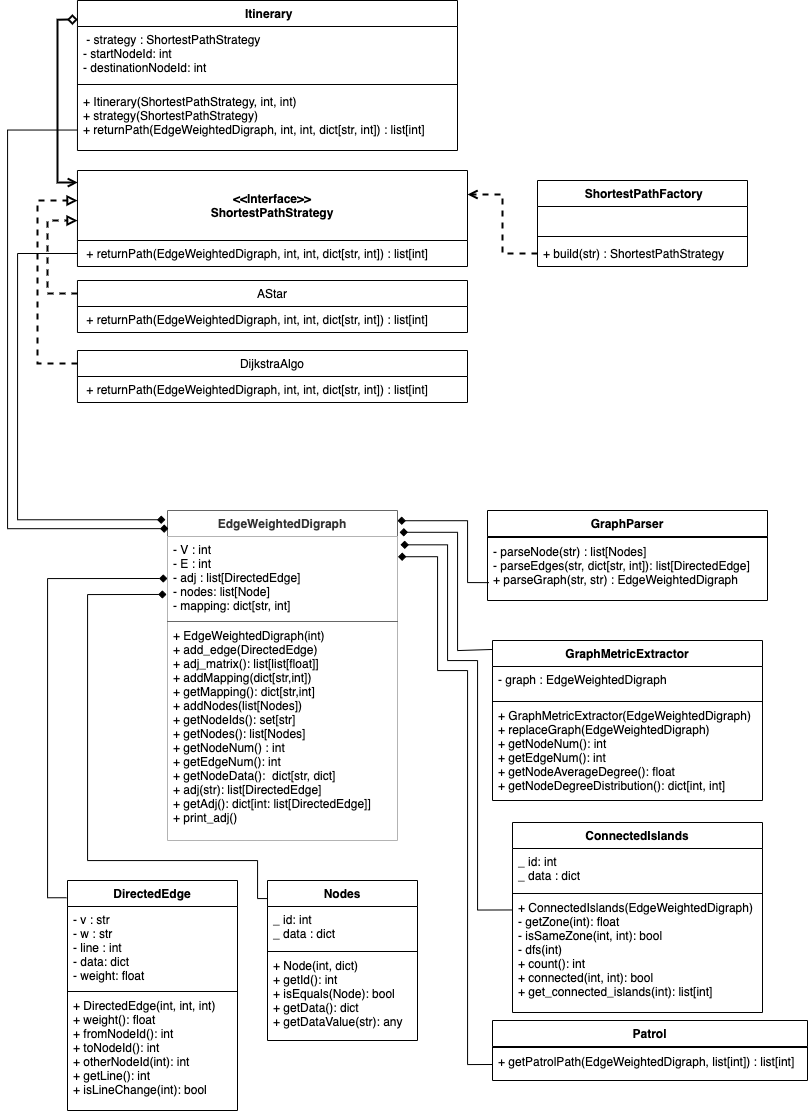

The diagram above was exported from draw.io. Its source (the exported page's mxGraphModel, read from the mxfile embedded in the PNG):
<mxGraphModel dx="2581" dy="2255" grid="1" gridSize="10" guides="1" tooltips="1" connect="1" arrows="1" fold="1" page="1" pageScale="1" pageWidth="850" pageHeight="1100" math="0" shadow="0">
  <root>
    <mxCell id="0" />
    <mxCell id="1" parent="0" />
    <mxCell id="rEGiG_pFtOL1VY7xqY63-1" value=" Itinerary" style="swimlane;fontStyle=1;align=center;verticalAlign=top;childLayout=stackLayout;horizontal=1;startSize=26;horizontalStack=0;resizeParent=1;resizeParentMax=0;resizeLast=0;collapsible=1;marginBottom=0;" parent="1" vertex="1">
      <mxGeometry x="-370.04" y="-470" width="380.04" height="150" as="geometry" />
    </mxCell>
    <mxCell id="rEGiG_pFtOL1VY7xqY63-2" value=" - strategy : ShortestPathStrategy&#10;- startNodeId: int&#10;- destinationNodeId: int" style="text;strokeColor=none;fillColor=none;align=left;verticalAlign=top;spacingLeft=4;spacingRight=4;overflow=hidden;rotatable=0;points=[[0,0.5],[1,0.5]];portConstraint=eastwest;" parent="rEGiG_pFtOL1VY7xqY63-1" vertex="1">
      <mxGeometry y="26" width="380.04" height="54" as="geometry" />
    </mxCell>
    <mxCell id="rEGiG_pFtOL1VY7xqY63-3" value="" style="line;strokeWidth=1;fillColor=none;align=left;verticalAlign=middle;spacingTop=-1;spacingLeft=3;spacingRight=3;rotatable=0;labelPosition=right;points=[];portConstraint=eastwest;strokeColor=inherit;" parent="rEGiG_pFtOL1VY7xqY63-1" vertex="1">
      <mxGeometry y="80" width="380.04" height="8" as="geometry" />
    </mxCell>
    <mxCell id="rEGiG_pFtOL1VY7xqY63-4" value="+ Itinerary(ShortestPathStrategy, int, int)&#10;+ strategy(ShortestPathStrategy)&#10;+ returnPath(EdgeWeightedDigraph, int, int, dict[str, int]) : list[int]" style="text;strokeColor=none;fillColor=none;align=left;verticalAlign=top;spacingLeft=4;spacingRight=4;overflow=hidden;rotatable=0;points=[[0,0.5],[1,0.5]];portConstraint=eastwest;" parent="rEGiG_pFtOL1VY7xqY63-1" vertex="1">
      <mxGeometry y="88" width="380.04" height="62" as="geometry" />
    </mxCell>
    <mxCell id="rEGiG_pFtOL1VY7xqY63-5" value="&lt;&lt;Interface&gt;&gt; &#10;ShortestPathStrategy" style="swimlane;fontStyle=1;childLayout=stackLayout;horizontal=1;startSize=70;fillColor=none;horizontalStack=0;resizeParent=1;resizeParentMax=0;resizeLast=0;collapsible=1;marginBottom=0;" parent="1" vertex="1">
      <mxGeometry x="-370.03999999999996" y="-300" width="390.04" height="96" as="geometry" />
    </mxCell>
    <mxCell id="rEGiG_pFtOL1VY7xqY63-8" value=" + returnPath(EdgeWeightedDigraph, int, int, dict[str, int]) : list[int]" style="text;strokeColor=none;fillColor=none;align=left;verticalAlign=top;spacingLeft=4;spacingRight=4;overflow=hidden;rotatable=0;points=[[0,0.5],[1,0.5]];portConstraint=eastwest;" parent="rEGiG_pFtOL1VY7xqY63-5" vertex="1">
      <mxGeometry y="70" width="390.04" height="26" as="geometry" />
    </mxCell>
    <mxCell id="rEGiG_pFtOL1VY7xqY63-9" style="edgeStyle=orthogonalEdgeStyle;rounded=0;orthogonalLoop=1;jettySize=auto;html=1;exitX=0.001;exitY=0.127;exitDx=0;exitDy=0;entryX=0.001;entryY=0.125;entryDx=0;entryDy=0;endArrow=open;endFill=0;startArrow=diamond;startFill=0;targetPerimeterSpacing=0;strokeWidth=2;entryPerimeter=0;exitPerimeter=0;" parent="1" source="rEGiG_pFtOL1VY7xqY63-1" target="rEGiG_pFtOL1VY7xqY63-5" edge="1">
      <mxGeometry relative="1" as="geometry" />
    </mxCell>
    <mxCell id="rEGiG_pFtOL1VY7xqY63-16" style="edgeStyle=orthogonalEdgeStyle;rounded=0;orthogonalLoop=1;jettySize=auto;html=1;exitX=0;exitY=0.25;exitDx=0;exitDy=0;dashed=1;strokeWidth=2;startArrow=none;startFill=0;endArrow=block;endFill=0;targetPerimeterSpacing=0;" parent="1" source="rEGiG_pFtOL1VY7xqY63-10" edge="1">
      <mxGeometry relative="1" as="geometry">
        <mxPoint x="-370.03999999999996" y="-250" as="targetPoint" />
        <Array as="points">
          <mxPoint x="-400.03999999999996" y="-177" />
          <mxPoint x="-400.03999999999996" y="-250" />
          <mxPoint x="-370.03999999999996" y="-250" />
        </Array>
      </mxGeometry>
    </mxCell>
    <mxCell id="rEGiG_pFtOL1VY7xqY63-10" value="AStar" style="swimlane;fontStyle=0;childLayout=stackLayout;horizontal=1;startSize=26;fillColor=none;horizontalStack=0;resizeParent=1;resizeParentMax=0;resizeLast=0;collapsible=1;marginBottom=0;" parent="1" vertex="1">
      <mxGeometry x="-370.03999999999996" y="-190" width="390.04" height="52" as="geometry" />
    </mxCell>
    <mxCell id="rEGiG_pFtOL1VY7xqY63-11" value=" + returnPath(EdgeWeightedDigraph, int, int, dict[str, int]) : list[int]" style="text;strokeColor=none;fillColor=none;align=left;verticalAlign=top;spacingLeft=4;spacingRight=4;overflow=hidden;rotatable=0;points=[[0,0.5],[1,0.5]];portConstraint=eastwest;" parent="rEGiG_pFtOL1VY7xqY63-10" vertex="1">
      <mxGeometry y="26" width="390.04" height="26" as="geometry" />
    </mxCell>
    <mxCell id="rEGiG_pFtOL1VY7xqY63-15" style="edgeStyle=orthogonalEdgeStyle;rounded=0;orthogonalLoop=1;jettySize=auto;html=1;exitX=0;exitY=0.25;exitDx=0;exitDy=0;dashed=1;strokeWidth=2;startArrow=none;startFill=0;endArrow=block;endFill=0;targetPerimeterSpacing=0;" parent="1" source="rEGiG_pFtOL1VY7xqY63-12" edge="1">
      <mxGeometry relative="1" as="geometry">
        <mxPoint x="-370.03999999999996" y="-270" as="targetPoint" />
        <Array as="points">
          <mxPoint x="-410.03999999999996" y="-107" />
          <mxPoint x="-410.03999999999996" y="-270" />
          <mxPoint x="-370.03999999999996" y="-270" />
        </Array>
      </mxGeometry>
    </mxCell>
    <mxCell id="rEGiG_pFtOL1VY7xqY63-12" value="DijkstraAlgo" style="swimlane;fontStyle=0;childLayout=stackLayout;horizontal=1;startSize=26;fillColor=none;horizontalStack=0;resizeParent=1;resizeParentMax=0;resizeLast=0;collapsible=1;marginBottom=0;" parent="1" vertex="1">
      <mxGeometry x="-370.03999999999996" y="-120" width="390.04" height="52" as="geometry" />
    </mxCell>
    <mxCell id="rEGiG_pFtOL1VY7xqY63-13" value=" + returnPath(EdgeWeightedDigraph, int, int, dict[str, int]) : list[int]" style="text;strokeColor=none;fillColor=none;align=left;verticalAlign=top;spacingLeft=4;spacingRight=4;overflow=hidden;rotatable=0;points=[[0,0.5],[1,0.5]];portConstraint=eastwest;" parent="rEGiG_pFtOL1VY7xqY63-12" vertex="1">
      <mxGeometry y="26" width="390.04" height="26" as="geometry" />
    </mxCell>
    <mxCell id="8-cq6iv_p9Y2oot6W_O7-1" value=" ShortestPathFactory" style="swimlane;fontStyle=1;align=center;verticalAlign=top;childLayout=stackLayout;horizontal=1;startSize=26;horizontalStack=0;resizeParent=1;resizeParentMax=0;resizeLast=0;collapsible=1;marginBottom=0;" vertex="1" parent="1">
      <mxGeometry x="90" y="-290" width="210" height="86" as="geometry" />
    </mxCell>
    <mxCell id="8-cq6iv_p9Y2oot6W_O7-2" value="   " style="text;strokeColor=none;fillColor=none;align=left;verticalAlign=top;spacingLeft=4;spacingRight=4;overflow=hidden;rotatable=0;points=[[0,0.5],[1,0.5]];portConstraint=eastwest;" vertex="1" parent="8-cq6iv_p9Y2oot6W_O7-1">
      <mxGeometry y="26" width="210" height="26" as="geometry" />
    </mxCell>
    <mxCell id="8-cq6iv_p9Y2oot6W_O7-3" value="" style="line;strokeWidth=1;fillColor=none;align=left;verticalAlign=middle;spacingTop=-1;spacingLeft=3;spacingRight=3;rotatable=0;labelPosition=right;points=[];portConstraint=eastwest;strokeColor=inherit;" vertex="1" parent="8-cq6iv_p9Y2oot6W_O7-1">
      <mxGeometry y="52" width="210" height="8" as="geometry" />
    </mxCell>
    <mxCell id="8-cq6iv_p9Y2oot6W_O7-4" value="+ build(str) : ShortestPathStrategy" style="text;strokeColor=none;fillColor=none;align=left;verticalAlign=top;spacingLeft=4;spacingRight=4;overflow=hidden;rotatable=0;points=[[0,0.5],[1,0.5]];portConstraint=eastwest;" vertex="1" parent="8-cq6iv_p9Y2oot6W_O7-1">
      <mxGeometry y="60" width="210" height="26" as="geometry" />
    </mxCell>
    <mxCell id="8-cq6iv_p9Y2oot6W_O7-5" style="edgeStyle=orthogonalEdgeStyle;rounded=0;orthogonalLoop=1;jettySize=auto;html=1;exitX=0;exitY=0.5;exitDx=0;exitDy=0;entryX=1;entryY=0.25;entryDx=0;entryDy=0;endArrow=open;endFill=0;dashed=1;strokeWidth=2;" edge="1" parent="1" source="8-cq6iv_p9Y2oot6W_O7-4" target="rEGiG_pFtOL1VY7xqY63-5">
      <mxGeometry relative="1" as="geometry" />
    </mxCell>
    <mxCell id="8-cq6iv_p9Y2oot6W_O7-42" style="edgeStyle=orthogonalEdgeStyle;rounded=0;orthogonalLoop=1;jettySize=auto;html=1;exitX=-0.004;exitY=0.69;exitDx=0;exitDy=0;entryX=0;entryY=0.113;entryDx=0;entryDy=0;entryPerimeter=0;strokeWidth=1;endArrow=none;endFill=0;exitPerimeter=0;startArrow=diamond;startFill=1;" edge="1" parent="1" source="8-cq6iv_p9Y2oot6W_O7-7" target="8-cq6iv_p9Y2oot6W_O7-19">
      <mxGeometry relative="1" as="geometry">
        <Array as="points">
          <mxPoint x="-360" y="124" />
          <mxPoint x="-360" y="390" />
          <mxPoint x="-190" y="390" />
          <mxPoint x="-190" y="428" />
        </Array>
      </mxGeometry>
    </mxCell>
    <mxCell id="8-cq6iv_p9Y2oot6W_O7-46" style="edgeStyle=orthogonalEdgeStyle;rounded=0;orthogonalLoop=1;jettySize=auto;html=1;exitX=1;exitY=0.031;exitDx=0;exitDy=0;entryX=0.005;entryY=0.712;entryDx=0;entryDy=0;entryPerimeter=0;strokeWidth=1;startArrow=diamond;startFill=1;endArrow=none;endFill=0;exitPerimeter=0;" edge="1" parent="1" source="8-cq6iv_p9Y2oot6W_O7-6" target="8-cq6iv_p9Y2oot6W_O7-13">
      <mxGeometry relative="1" as="geometry">
        <Array as="points">
          <mxPoint x="20" y="50" />
          <mxPoint x="20" y="112" />
        </Array>
      </mxGeometry>
    </mxCell>
    <mxCell id="8-cq6iv_p9Y2oot6W_O7-6" value="EdgeWeightedDigraph" style="swimlane;fontStyle=1;align=center;verticalAlign=top;childLayout=stackLayout;horizontal=1;startSize=26;horizontalStack=0;resizeParent=1;resizeParentMax=0;resizeLast=0;collapsible=1;marginBottom=0;fillColor=default;fontColor=#333333;strokeColor=#666666;gradientColor=none;" vertex="1" parent="1">
      <mxGeometry x="-280" y="40" width="230" height="330" as="geometry" />
    </mxCell>
    <mxCell id="8-cq6iv_p9Y2oot6W_O7-7" value="- V : int&#10;- E : int&#10;- adj : list[DirectedEdge]&#10;- nodes: list[Node]&#10;- mapping: dict[str, int]" style="text;strokeColor=none;fillColor=default;align=left;verticalAlign=top;spacingLeft=4;spacingRight=4;overflow=hidden;rotatable=0;points=[[0,0.5],[1,0.5]];portConstraint=eastwest;" vertex="1" parent="8-cq6iv_p9Y2oot6W_O7-6">
      <mxGeometry y="26" width="230" height="84" as="geometry" />
    </mxCell>
    <mxCell id="8-cq6iv_p9Y2oot6W_O7-8" value="" style="line;strokeWidth=1;fillColor=none;align=left;verticalAlign=middle;spacingTop=-1;spacingLeft=3;spacingRight=3;rotatable=0;labelPosition=right;points=[];portConstraint=eastwest;strokeColor=inherit;" vertex="1" parent="8-cq6iv_p9Y2oot6W_O7-6">
      <mxGeometry y="110" width="230" height="2" as="geometry" />
    </mxCell>
    <mxCell id="8-cq6iv_p9Y2oot6W_O7-9" value="+ EdgeWeightedDigraph(int)&#10;+ add_edge(DirectedEdge)&#10;+ adj_matrix(): list[list[float]]&#10;+ addMapping(dict[str,int])&#10;+ getMapping(): dict[str,int]&#10;+ addNodes(list[Nodes])&#10;+ getNodeIds(): set[str]&#10;+ getNodes(): list[Nodes]&#10;+ getNodeNum() : int&#10;+ getEdgeNum(): int&#10;+ getNodeData():  dict[str, dict]&#10;+ adj(str): list[DirectedEdge]&#10;+ getAdj(): dict[int: list[DirectedEdge]]&#10;+ print_adj()" style="text;strokeColor=none;fillColor=default;align=left;verticalAlign=top;spacingLeft=4;spacingRight=4;overflow=hidden;rotatable=0;points=[[0,0.5],[1,0.5]];portConstraint=eastwest;" vertex="1" parent="8-cq6iv_p9Y2oot6W_O7-6">
      <mxGeometry y="112" width="230" height="218" as="geometry" />
    </mxCell>
    <mxCell id="8-cq6iv_p9Y2oot6W_O7-10" value="GraphParser" style="swimlane;fontStyle=1;align=center;verticalAlign=top;childLayout=stackLayout;horizontal=1;startSize=26;horizontalStack=0;resizeParent=1;resizeParentMax=0;resizeLast=0;collapsible=1;marginBottom=0;" vertex="1" parent="1">
      <mxGeometry x="40" y="40" width="280" height="90" as="geometry" />
    </mxCell>
    <mxCell id="8-cq6iv_p9Y2oot6W_O7-12" value="" style="line;strokeWidth=1;fillColor=none;align=left;verticalAlign=middle;spacingTop=-1;spacingLeft=3;spacingRight=3;rotatable=0;labelPosition=right;points=[];portConstraint=eastwest;strokeColor=inherit;" vertex="1" parent="8-cq6iv_p9Y2oot6W_O7-10">
      <mxGeometry y="26" width="280" height="2" as="geometry" />
    </mxCell>
    <mxCell id="8-cq6iv_p9Y2oot6W_O7-13" value="- parseNode(str) : list[Nodes]&#10;- parseEdges(str, dict[str, int]): list[DirectedEdge]&#10;+ parseGraph(str, str) : EdgeWeightedDigraph&#10;" style="text;strokeColor=none;fillColor=none;align=left;verticalAlign=top;spacingLeft=4;spacingRight=4;overflow=hidden;rotatable=0;points=[[0,0.5],[1,0.5]];portConstraint=eastwest;" vertex="1" parent="8-cq6iv_p9Y2oot6W_O7-10">
      <mxGeometry y="28" width="280" height="62" as="geometry" />
    </mxCell>
    <mxCell id="8-cq6iv_p9Y2oot6W_O7-45" style="edgeStyle=orthogonalEdgeStyle;rounded=0;orthogonalLoop=1;jettySize=auto;html=1;exitX=-0.006;exitY=0.075;exitDx=0;exitDy=0;entryX=0;entryY=0.5;entryDx=0;entryDy=0;strokeWidth=1;startArrow=none;startFill=0;endArrow=diamond;endFill=1;exitPerimeter=0;" edge="1" parent="1" source="8-cq6iv_p9Y2oot6W_O7-15" target="8-cq6iv_p9Y2oot6W_O7-7">
      <mxGeometry relative="1" as="geometry" />
    </mxCell>
    <mxCell id="8-cq6iv_p9Y2oot6W_O7-15" value="DirectedEdge" style="swimlane;fontStyle=1;align=center;verticalAlign=top;childLayout=stackLayout;horizontal=1;startSize=26;horizontalStack=0;resizeParent=1;resizeParentMax=0;resizeLast=0;collapsible=1;marginBottom=0;" vertex="1" parent="1">
      <mxGeometry x="-380" y="410" width="170" height="230" as="geometry" />
    </mxCell>
    <mxCell id="8-cq6iv_p9Y2oot6W_O7-16" value="- v : str&#10;- w : str&#10;- line : int&#10;- data: dict&#10;- weight: float" style="text;strokeColor=none;fillColor=none;align=left;verticalAlign=top;spacingLeft=4;spacingRight=4;overflow=hidden;rotatable=0;points=[[0,0.5],[1,0.5]];portConstraint=eastwest;" vertex="1" parent="8-cq6iv_p9Y2oot6W_O7-15">
      <mxGeometry y="26" width="170" height="84" as="geometry" />
    </mxCell>
    <mxCell id="8-cq6iv_p9Y2oot6W_O7-17" value="" style="line;strokeWidth=1;fillColor=none;align=left;verticalAlign=middle;spacingTop=-1;spacingLeft=3;spacingRight=3;rotatable=0;labelPosition=right;points=[];portConstraint=eastwest;strokeColor=inherit;" vertex="1" parent="8-cq6iv_p9Y2oot6W_O7-15">
      <mxGeometry y="110" width="170" height="2" as="geometry" />
    </mxCell>
    <mxCell id="8-cq6iv_p9Y2oot6W_O7-18" value="+ DirectedEdge(int, int, int)&#10;+ weight(): float&#10;+ fromNodeId(): int&#10;+ toNodeId(): int&#10;+ otherNodeId(int): int&#10;+ getLine(): int&#10;+ isLineChange(int): bool" style="text;strokeColor=none;fillColor=none;align=left;verticalAlign=top;spacingLeft=4;spacingRight=4;overflow=hidden;rotatable=0;points=[[0,0.5],[1,0.5]];portConstraint=eastwest;" vertex="1" parent="8-cq6iv_p9Y2oot6W_O7-15">
      <mxGeometry y="112" width="170" height="118" as="geometry" />
    </mxCell>
    <mxCell id="8-cq6iv_p9Y2oot6W_O7-19" value="Nodes" style="swimlane;fontStyle=1;align=center;verticalAlign=top;childLayout=stackLayout;horizontal=1;startSize=26;horizontalStack=0;resizeParent=1;resizeParentMax=0;resizeLast=0;collapsible=1;marginBottom=0;" vertex="1" parent="1">
      <mxGeometry x="-180" y="410" width="150" height="160" as="geometry" />
    </mxCell>
    <mxCell id="8-cq6iv_p9Y2oot6W_O7-20" value="_ id: int&#10;_ data : dict" style="text;strokeColor=none;fillColor=none;align=left;verticalAlign=top;spacingLeft=4;spacingRight=4;overflow=hidden;rotatable=0;points=[[0,0.5],[1,0.5]];portConstraint=eastwest;" vertex="1" parent="8-cq6iv_p9Y2oot6W_O7-19">
      <mxGeometry y="26" width="150" height="44" as="geometry" />
    </mxCell>
    <mxCell id="8-cq6iv_p9Y2oot6W_O7-21" value="" style="line;strokeWidth=1;fillColor=none;align=left;verticalAlign=middle;spacingTop=-1;spacingLeft=3;spacingRight=3;rotatable=0;labelPosition=right;points=[];portConstraint=eastwest;strokeColor=inherit;" vertex="1" parent="8-cq6iv_p9Y2oot6W_O7-19">
      <mxGeometry y="70" width="150" height="2" as="geometry" />
    </mxCell>
    <mxCell id="8-cq6iv_p9Y2oot6W_O7-22" value="+ Node(int, dict)&#10;+ getId(): int&#10;+ isEquals(Node): bool&#10;+ getData(): dict&#10;+ getDataValue(str): any&#10;" style="text;strokeColor=none;fillColor=none;align=left;verticalAlign=top;spacingLeft=4;spacingRight=4;overflow=hidden;rotatable=0;points=[[0,0.5],[1,0.5]];portConstraint=eastwest;" vertex="1" parent="8-cq6iv_p9Y2oot6W_O7-19">
      <mxGeometry y="72" width="150" height="88" as="geometry" />
    </mxCell>
    <mxCell id="8-cq6iv_p9Y2oot6W_O7-47" style="edgeStyle=orthogonalEdgeStyle;rounded=0;orthogonalLoop=1;jettySize=auto;html=1;exitX=-0.001;exitY=0.056;exitDx=0;exitDy=0;entryX=1.009;entryY=0.066;entryDx=0;entryDy=0;entryPerimeter=0;strokeWidth=1;startArrow=none;startFill=0;endArrow=diamond;endFill=1;exitPerimeter=0;" edge="1" parent="1" source="8-cq6iv_p9Y2oot6W_O7-23" target="8-cq6iv_p9Y2oot6W_O7-6">
      <mxGeometry relative="1" as="geometry">
        <Array as="points">
          <mxPoint x="45" y="180" />
          <mxPoint x="10" y="180" />
          <mxPoint x="10" y="62" />
        </Array>
      </mxGeometry>
    </mxCell>
    <mxCell id="8-cq6iv_p9Y2oot6W_O7-23" value="GraphMetricExtractor" style="swimlane;fontStyle=1;align=center;verticalAlign=top;childLayout=stackLayout;horizontal=1;startSize=26;horizontalStack=0;resizeParent=1;resizeParentMax=0;resizeLast=0;collapsible=1;marginBottom=0;" vertex="1" parent="1">
      <mxGeometry x="45" y="170" width="270" height="160" as="geometry" />
    </mxCell>
    <mxCell id="8-cq6iv_p9Y2oot6W_O7-24" value="- graph : EdgeWeightedDigraph" style="text;strokeColor=none;fillColor=none;align=left;verticalAlign=top;spacingLeft=4;spacingRight=4;overflow=hidden;rotatable=0;points=[[0,0.5],[1,0.5]];portConstraint=eastwest;fontStyle=0" vertex="1" parent="8-cq6iv_p9Y2oot6W_O7-23">
      <mxGeometry y="26" width="270" height="34" as="geometry" />
    </mxCell>
    <mxCell id="8-cq6iv_p9Y2oot6W_O7-25" value="" style="line;strokeWidth=1;fillColor=none;align=left;verticalAlign=middle;spacingTop=-1;spacingLeft=3;spacingRight=3;rotatable=0;labelPosition=right;points=[];portConstraint=eastwest;strokeColor=inherit;" vertex="1" parent="8-cq6iv_p9Y2oot6W_O7-23">
      <mxGeometry y="60" width="270" height="2" as="geometry" />
    </mxCell>
    <mxCell id="8-cq6iv_p9Y2oot6W_O7-26" value="+ GraphMetricExtractor(EdgeWeightedDigraph)&#10;+ replaceGraph(EdgeWeightedDigraph)&#10;+ getNodeNum(): int&#10;+ getEdgeNum(): int&#10;+ getNodeAverageDegree(): float&#10;+ getNodeDegreeDistribution(): dict[int, int]" style="text;strokeColor=none;fillColor=none;align=left;verticalAlign=top;spacingLeft=4;spacingRight=4;overflow=hidden;rotatable=0;points=[[0,0.5],[1,0.5]];portConstraint=eastwest;" vertex="1" parent="8-cq6iv_p9Y2oot6W_O7-23">
      <mxGeometry y="62" width="270" height="98" as="geometry" />
    </mxCell>
    <mxCell id="8-cq6iv_p9Y2oot6W_O7-31" value="Patrol" style="swimlane;fontStyle=1;align=center;verticalAlign=top;childLayout=stackLayout;horizontal=1;startSize=26;horizontalStack=0;resizeParent=1;resizeParentMax=0;resizeLast=0;collapsible=1;marginBottom=0;" vertex="1" parent="1">
      <mxGeometry x="45" y="550" width="315" height="60" as="geometry" />
    </mxCell>
    <mxCell id="8-cq6iv_p9Y2oot6W_O7-33" value="" style="line;strokeWidth=1;fillColor=none;align=left;verticalAlign=middle;spacingTop=-1;spacingLeft=3;spacingRight=3;rotatable=0;labelPosition=right;points=[];portConstraint=eastwest;strokeColor=inherit;" vertex="1" parent="8-cq6iv_p9Y2oot6W_O7-31">
      <mxGeometry y="26" width="315" height="2" as="geometry" />
    </mxCell>
    <mxCell id="8-cq6iv_p9Y2oot6W_O7-34" value="+ getPatrolPath(EdgeWeightedDigraph, list[int]) : list[int]" style="text;strokeColor=none;fillColor=none;align=left;verticalAlign=top;spacingLeft=4;spacingRight=4;overflow=hidden;rotatable=0;points=[[0,0.5],[1,0.5]];portConstraint=eastwest;" vertex="1" parent="8-cq6iv_p9Y2oot6W_O7-31">
      <mxGeometry y="28" width="315" height="32" as="geometry" />
    </mxCell>
    <mxCell id="8-cq6iv_p9Y2oot6W_O7-38" value="ConnectedIslands" style="swimlane;fontStyle=1;align=center;verticalAlign=top;childLayout=stackLayout;horizontal=1;startSize=26;horizontalStack=0;resizeParent=1;resizeParentMax=0;resizeLast=0;collapsible=1;marginBottom=0;" vertex="1" parent="1">
      <mxGeometry x="65" y="352" width="250" height="190" as="geometry" />
    </mxCell>
    <mxCell id="8-cq6iv_p9Y2oot6W_O7-39" value="_ id: int&#10;_ data : dict" style="text;strokeColor=none;fillColor=none;align=left;verticalAlign=top;spacingLeft=4;spacingRight=4;overflow=hidden;rotatable=0;points=[[0,0.5],[1,0.5]];portConstraint=eastwest;" vertex="1" parent="8-cq6iv_p9Y2oot6W_O7-38">
      <mxGeometry y="26" width="250" height="44" as="geometry" />
    </mxCell>
    <mxCell id="8-cq6iv_p9Y2oot6W_O7-40" value="" style="line;strokeWidth=1;fillColor=none;align=left;verticalAlign=middle;spacingTop=-1;spacingLeft=3;spacingRight=3;rotatable=0;labelPosition=right;points=[];portConstraint=eastwest;strokeColor=inherit;" vertex="1" parent="8-cq6iv_p9Y2oot6W_O7-38">
      <mxGeometry y="70" width="250" height="2" as="geometry" />
    </mxCell>
    <mxCell id="8-cq6iv_p9Y2oot6W_O7-41" value="+ ConnectedIslands(EdgeWeightedDigraph)&#10;- getZone(int): float&#10;- isSameZone(int, int): bool&#10;- dfs(int)&#10;+ count(): int&#10;+ connected(int, int): bool&#10;+ get_connected_islands(int): list[int]" style="text;strokeColor=none;fillColor=none;align=left;verticalAlign=top;spacingLeft=4;spacingRight=4;overflow=hidden;rotatable=0;points=[[0,0.5],[1,0.5]];portConstraint=eastwest;" vertex="1" parent="8-cq6iv_p9Y2oot6W_O7-38">
      <mxGeometry y="72" width="250" height="118" as="geometry" />
    </mxCell>
    <mxCell id="8-cq6iv_p9Y2oot6W_O7-49" style="edgeStyle=orthogonalEdgeStyle;rounded=0;orthogonalLoop=1;jettySize=auto;html=1;exitX=-0.002;exitY=0.131;exitDx=0;exitDy=0;entryX=1.013;entryY=0.099;entryDx=0;entryDy=0;entryPerimeter=0;strokeWidth=1;startArrow=none;startFill=0;endArrow=diamond;endFill=1;exitPerimeter=0;" edge="1" parent="1" source="8-cq6iv_p9Y2oot6W_O7-41" target="8-cq6iv_p9Y2oot6W_O7-7">
      <mxGeometry relative="1" as="geometry">
        <Array as="points">
          <mxPoint x="30" y="440" />
          <mxPoint x="30" y="190" />
          <mxPoint y="190" />
          <mxPoint y="74" />
        </Array>
      </mxGeometry>
    </mxCell>
    <mxCell id="8-cq6iv_p9Y2oot6W_O7-50" style="edgeStyle=orthogonalEdgeStyle;rounded=0;orthogonalLoop=1;jettySize=auto;html=1;exitX=0;exitY=0.5;exitDx=0;exitDy=0;entryX=1.002;entryY=0.241;entryDx=0;entryDy=0;entryPerimeter=0;strokeWidth=1;startArrow=none;startFill=0;endArrow=diamond;endFill=1;" edge="1" parent="1" source="8-cq6iv_p9Y2oot6W_O7-34" target="8-cq6iv_p9Y2oot6W_O7-7">
      <mxGeometry relative="1" as="geometry">
        <Array as="points">
          <mxPoint x="20" y="594" />
          <mxPoint x="20" y="200" />
          <mxPoint x="-10" y="200" />
          <mxPoint x="-10" y="86" />
        </Array>
      </mxGeometry>
    </mxCell>
    <mxCell id="8-cq6iv_p9Y2oot6W_O7-52" style="edgeStyle=orthogonalEdgeStyle;rounded=0;orthogonalLoop=1;jettySize=auto;html=1;exitX=-0.002;exitY=0.67;exitDx=0;exitDy=0;entryX=0.004;entryY=0.055;entryDx=0;entryDy=0;entryPerimeter=0;strokeWidth=1;startArrow=none;startFill=0;endArrow=diamond;endFill=1;exitPerimeter=0;" edge="1" parent="1" source="rEGiG_pFtOL1VY7xqY63-4" target="8-cq6iv_p9Y2oot6W_O7-6">
      <mxGeometry relative="1" as="geometry">
        <Array as="points">
          <mxPoint x="-440" y="-340" />
          <mxPoint x="-440" y="58" />
        </Array>
      </mxGeometry>
    </mxCell>
    <mxCell id="8-cq6iv_p9Y2oot6W_O7-53" style="edgeStyle=orthogonalEdgeStyle;rounded=0;orthogonalLoop=1;jettySize=auto;html=1;exitX=0;exitY=0.5;exitDx=0;exitDy=0;entryX=-0.009;entryY=0.028;entryDx=0;entryDy=0;entryPerimeter=0;strokeWidth=1;startArrow=none;startFill=0;endArrow=diamond;endFill=1;" edge="1" parent="1" source="rEGiG_pFtOL1VY7xqY63-8" target="8-cq6iv_p9Y2oot6W_O7-6">
      <mxGeometry relative="1" as="geometry">
        <Array as="points">
          <mxPoint x="-430" y="-217" />
          <mxPoint x="-430" y="49" />
        </Array>
      </mxGeometry>
    </mxCell>
  </root>
</mxGraphModel>